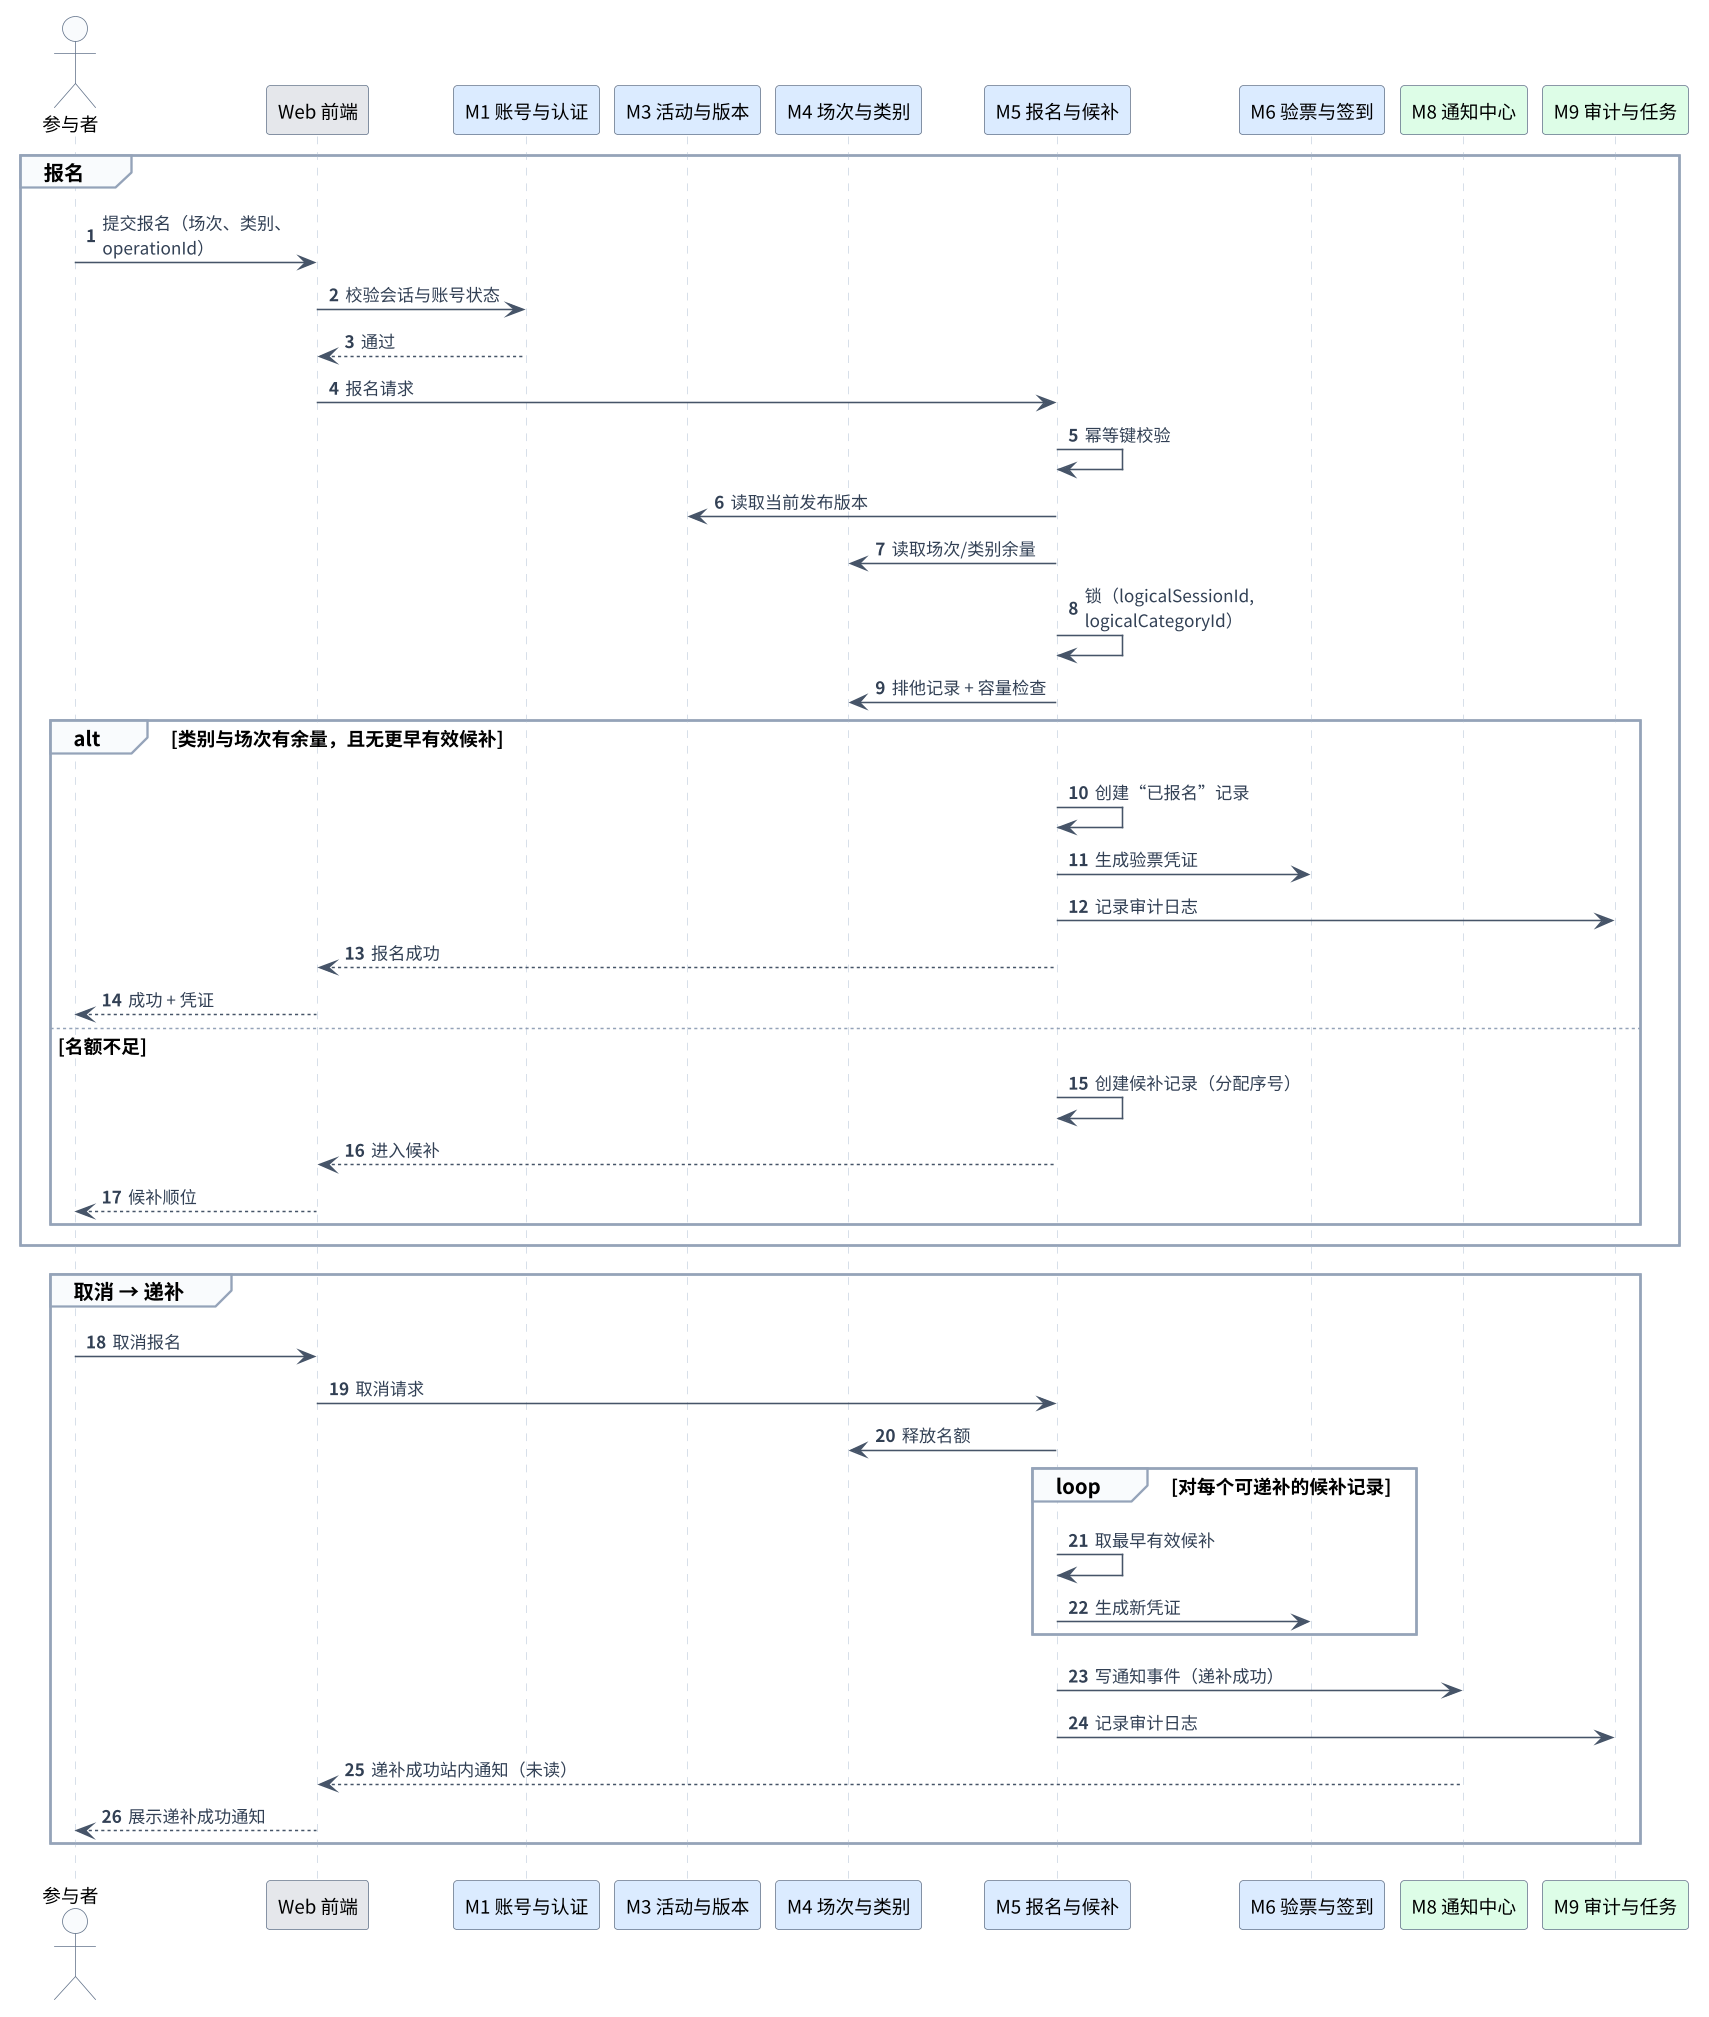

The diagram above was rendered by PlantUML. Its source (embedded in the PNG):
@startuml
' ============================================================
' 图2-5 时序图：报名与取消递补
' lifeline：M1/M3/M4/M5/M6/M8/M9
' ============================================================
skinparam defaultFontName "Noto Sans CJK SC"
skinparam dpi 150
skinparam shadowing false
skinparam sequence {
  ArrowColor #475569
  ArrowFontColor #334155
  ArrowFontSize 11
  ActorBorderColor #64748B
  ActorBackgroundColor #F8FAFC
  ActorFontSize 12
  ParticipantBorderColor #64748B
  ParticipantBackgroundColor #FFFFFF
  ParticipantFontSize 12
  LifeLineBorderColor #CBD5E1
  LifeLineBackgroundColor #F8FAFC
  GroupBorderColor #94A3B8
  GroupBackgroundColor #F8FAFC
  GroupFontSize 12
  NoteBackgroundColor #FFFBEB
  NoteBorderColor #FCD34D
  NoteFontSize 10
  ParticipantPadding 16
  BoxPadding 12
}
skinparam maxMessageSize 190
autonumber

actor "参与者" as U #F8FAFC
participant "Web 前端" as Web #E5E7EB
participant "M1 账号与认证" as M1 #DBEAFE
participant "M3 活动与版本" as M3 #DBEAFE
participant "M4 场次与类别" as M4 #DBEAFE
participant "M5 报名与候补" as M5 #DBEAFE
participant "M6 验票与签到" as M6 #DBEAFE
participant "M8 通知中心" as M8 #DCFCE7
participant "M9 审计与任务" as M9 #DCFCE7

group 报名
  U -> Web : 提交报名（场次、类别、operationId）
  Web -> M1 : 校验会话与账号状态
  M1 --> Web : 通过
  Web -> M5 : 报名请求
  M5 -> M5 : 幂等键校验
  M5 -> M3 : 读取当前发布版本
  M5 -> M4 : 读取场次/类别余量
  M5 -> M5 : 锁（logicalSessionId, logicalCategoryId）
  M5 -> M4 : 排他记录 + 容量检查
  alt 类别与场次有余量，且无更早有效候补
    M5 -> M5 : 创建“已报名”记录
    M5 -> M6 : 生成验票凭证
    M5 -> M9 : 记录审计日志
    M5 --> Web : 报名成功
    Web --> U : 成功 + 凭证
  else 名额不足
    M5 -> M5 : 创建候补记录（分配序号）
    M5 --> Web : 进入候补
    Web --> U : 候补顺位
  end
end

group 取消 → 递补
  U -> Web : 取消报名
  Web -> M5 : 取消请求
  M5 -> M4 : 释放名额
  loop 对每个可递补的候补记录
    M5 -> M5 : 取最早有效候补
    M5 -> M6 : 生成新凭证
  end
  M5 -> M8 : 写通知事件（递补成功）
  M5 -> M9 : 记录审计日志
  M8 --> Web : 递补成功站内通知（未读）
  Web --> U : 展示递补成功通知
end

@enduml